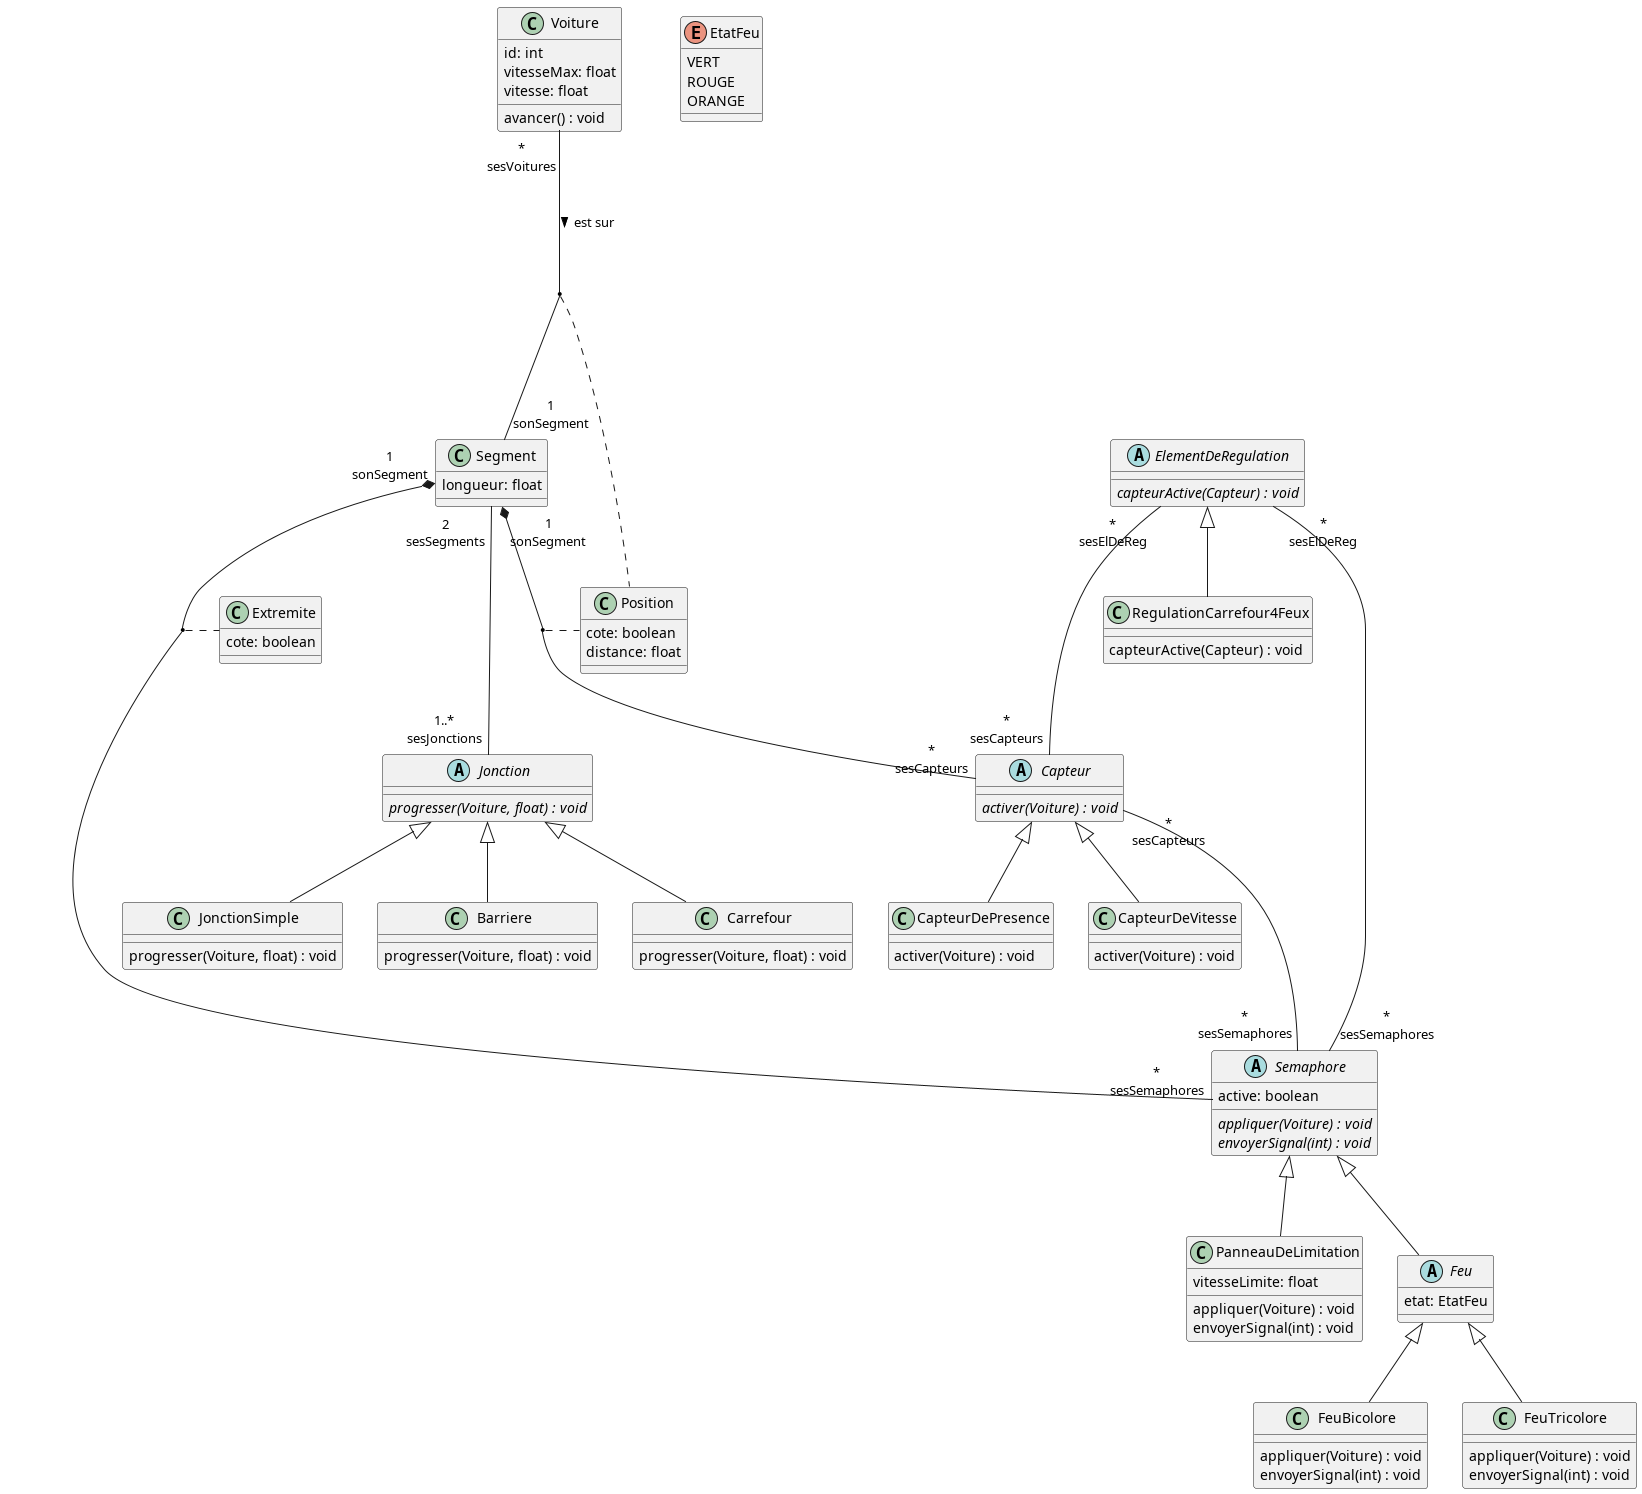

The diagram above was rendered by PlantUML. Its source (embedded in the PNG):
@startuml

class Segment {
    longueur: float
}

abstract Jonction {
    {abstract} progresser(Voiture, float) : void
}

class JonctionSimple {
    progresser(Voiture, float) : void
}

class Barriere {
    progresser(Voiture, float) : void
}

class Carrefour{
    progresser(Voiture, float) : void
}


class Voiture {
    id: int
    vitesseMax: float
    vitesse: float
    avancer() : void
}

abstract Semaphore {
    active: boolean
    {abstract} appliquer(Voiture) : void
    {abstract} envoyerSignal(int) : void
}

enum EtatFeu {
    VERT
    ROUGE
    ORANGE
}


class PanneauDeLimitation {
    vitesseLimite: float
    appliquer(Voiture) : void
    envoyerSignal(int) : void
}

abstract Feu {
    etat: EtatFeu
}

class FeuBicolore {
    appliquer(Voiture) : void
    envoyerSignal(int) : void
}

class FeuTricolore {
    appliquer(Voiture) : void
    envoyerSignal(int) : void
}


abstract Capteur {
    {abstract} activer(Voiture) : void
}

class CapteurDePresence {
    activer(Voiture) : void
}

class CapteurDeVitesse {
    activer(Voiture) : void
}

abstract ElementDeRegulation {
     {abstract} capteurActive(Capteur) : void
}

class Extremite {
    cote: boolean
}

class Position {
    cote: boolean
    distance: float
}

class RegulationCarrefour4Feux {
     capteurActive(Capteur) : void
}


Voiture "*\nsesVoitures" --- "1\nsonSegment" Segment : > est sur
Segment "2\nsesSegments" --- "1..*\nsesJonctions" Jonction
Segment "1\nsonSegment" *-- "*\nsesSemaphores" Semaphore
Segment "1\nsonSegment" *-- "*\nsesCapteurs" Capteur
Capteur "*\nsesCapteurs" --- "*\nsesSemaphores" Semaphore
ElementDeRegulation "*\nsesElDeReg" --- "*\nsesCapteurs" Capteur
ElementDeRegulation "*\nsesElDeReg" --- "*\nsesSemaphores" Semaphore

(Voiture, Segment) .. Position
(Capteur, Segment) .. Position
(Semaphore, Segment) .. Extremite

Jonction <|-- Carrefour
Jonction <|-- JonctionSimple
Jonction <|-- Barriere

Semaphore <|-- Feu
Semaphore <|-- PanneauDeLimitation

Feu <|-- FeuTricolore
Feu <|-- FeuBicolore

Capteur <|-- CapteurDePresence
Capteur <|-- CapteurDeVitesse

ElementDeRegulation <|-- RegulationCarrefour4Feux

@enduml